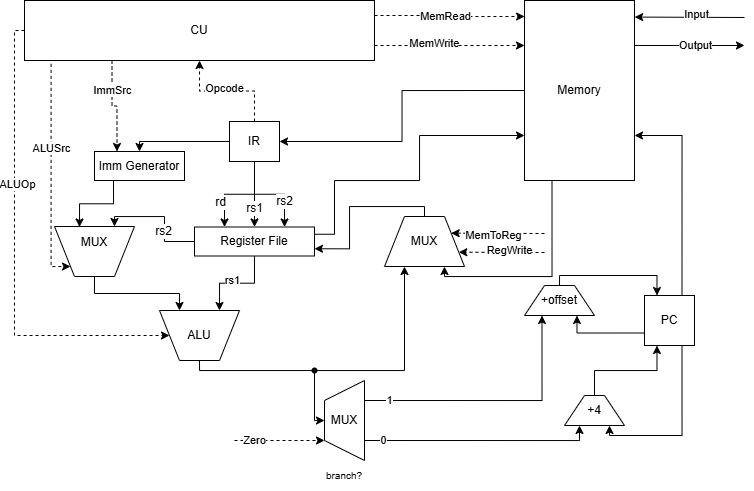

The diagram above was exported from draw.io. Its source (the exported page's mxGraphModel, read from the mxfile embedded in the PNG):
<mxGraphModel dx="992" dy="535" grid="1" gridSize="10" guides="1" tooltips="1" connect="1" arrows="1" fold="1" page="1" pageScale="1" pageWidth="827" pageHeight="583" math="0" shadow="0">
  <root>
    <mxCell id="0" />
    <mxCell id="1" parent="0" />
    <mxCell id="fyrByfM95tk_CeZIZ0LE-2" value="IR" style="rounded=0;whiteSpace=wrap;html=1;" parent="1" vertex="1">
      <mxGeometry x="275" y="161" width="50" height="40" as="geometry" />
    </mxCell>
    <mxCell id="0Zevijj0dF6IMM-qmCg4-1" value="Memory" style="rounded=0;whiteSpace=wrap;html=1;" vertex="1" parent="1">
      <mxGeometry x="570" y="40" width="110" height="180" as="geometry" />
    </mxCell>
    <mxCell id="0Zevijj0dF6IMM-qmCg4-2" value="" style="endArrow=classic;html=1;rounded=0;exitX=0;exitY=0.5;exitDx=0;exitDy=0;entryX=1;entryY=0.5;entryDx=0;entryDy=0;edgeStyle=orthogonalEdgeStyle;" edge="1" parent="1" source="0Zevijj0dF6IMM-qmCg4-1" target="fyrByfM95tk_CeZIZ0LE-2">
      <mxGeometry width="50" height="50" relative="1" as="geometry">
        <mxPoint x="440" y="390" as="sourcePoint" />
        <mxPoint x="490" y="340" as="targetPoint" />
      </mxGeometry>
    </mxCell>
    <mxCell id="0Zevijj0dF6IMM-qmCg4-3" value="" style="endArrow=classic;html=1;rounded=0;dashed=1;exitX=0.5;exitY=0;exitDx=0;exitDy=0;entryX=0.5;entryY=1;entryDx=0;entryDy=0;edgeStyle=orthogonalEdgeStyle;" edge="1" parent="1" source="fyrByfM95tk_CeZIZ0LE-2" target="0Zevijj0dF6IMM-qmCg4-13">
      <mxGeometry width="50" height="50" relative="1" as="geometry">
        <mxPoint x="440" y="390" as="sourcePoint" />
        <mxPoint x="345" y="130" as="targetPoint" />
      </mxGeometry>
    </mxCell>
    <mxCell id="0Zevijj0dF6IMM-qmCg4-4" value="Opcode" style="edgeLabel;html=1;align=center;verticalAlign=middle;resizable=0;points=[];" vertex="1" connectable="0" parent="0Zevijj0dF6IMM-qmCg4-3">
      <mxGeometry x="0.0433" y="-3" relative="1" as="geometry">
        <mxPoint as="offset" />
      </mxGeometry>
    </mxCell>
    <mxCell id="0Zevijj0dF6IMM-qmCg4-5" value="Register File" style="rounded=0;whiteSpace=wrap;html=1;" vertex="1" parent="1">
      <mxGeometry x="240" y="266.5" width="120" height="29" as="geometry" />
    </mxCell>
    <mxCell id="0Zevijj0dF6IMM-qmCg4-6" value="" style="endArrow=classic;html=1;rounded=0;exitX=0.5;exitY=1;exitDx=0;exitDy=0;entryX=0.25;entryY=0;entryDx=0;entryDy=0;edgeStyle=orthogonalEdgeStyle;" edge="1" parent="1" source="fyrByfM95tk_CeZIZ0LE-2" target="0Zevijj0dF6IMM-qmCg4-5">
      <mxGeometry width="50" height="50" relative="1" as="geometry">
        <mxPoint x="440" y="390" as="sourcePoint" />
        <mxPoint x="490" y="340" as="targetPoint" />
      </mxGeometry>
    </mxCell>
    <mxCell id="0Zevijj0dF6IMM-qmCg4-7" value="rd" style="edgeLabel;html=1;align=center;verticalAlign=middle;resizable=0;points=[];fontSize=12;" vertex="1" connectable="0" parent="0Zevijj0dF6IMM-qmCg4-6">
      <mxGeometry x="0.1046" y="-3" relative="1" as="geometry">
        <mxPoint x="-15" y="11" as="offset" />
      </mxGeometry>
    </mxCell>
    <mxCell id="0Zevijj0dF6IMM-qmCg4-8" value="" style="endArrow=classic;html=1;rounded=0;exitX=0.5;exitY=1;exitDx=0;exitDy=0;entryX=0.5;entryY=0;entryDx=0;entryDy=0;edgeStyle=orthogonalEdgeStyle;" edge="1" parent="1" source="fyrByfM95tk_CeZIZ0LE-2" target="0Zevijj0dF6IMM-qmCg4-5">
      <mxGeometry width="50" height="50" relative="1" as="geometry">
        <mxPoint x="170" y="440" as="sourcePoint" />
        <mxPoint x="220" y="390" as="targetPoint" />
      </mxGeometry>
    </mxCell>
    <mxCell id="0Zevijj0dF6IMM-qmCg4-9" value="rs1" style="edgeLabel;html=1;align=center;verticalAlign=middle;resizable=0;points=[];fontSize=12;" vertex="1" connectable="0" parent="0Zevijj0dF6IMM-qmCg4-8">
      <mxGeometry x="0.416" relative="1" as="geometry">
        <mxPoint as="offset" />
      </mxGeometry>
    </mxCell>
    <mxCell id="0Zevijj0dF6IMM-qmCg4-10" value="" style="endArrow=classic;html=1;rounded=0;exitX=0.5;exitY=1;exitDx=0;exitDy=0;entryX=0.75;entryY=0;entryDx=0;entryDy=0;edgeStyle=orthogonalEdgeStyle;" edge="1" parent="1" source="fyrByfM95tk_CeZIZ0LE-2" target="0Zevijj0dF6IMM-qmCg4-5">
      <mxGeometry width="50" height="50" relative="1" as="geometry">
        <mxPoint x="170" y="440" as="sourcePoint" />
        <mxPoint x="220" y="390" as="targetPoint" />
      </mxGeometry>
    </mxCell>
    <mxCell id="0Zevijj0dF6IMM-qmCg4-11" value="rs2" style="edgeLabel;html=1;align=center;verticalAlign=middle;resizable=0;points=[];fontSize=12;" vertex="1" connectable="0" parent="0Zevijj0dF6IMM-qmCg4-10">
      <mxGeometry x="0.4537" relative="1" as="geometry">
        <mxPoint as="offset" />
      </mxGeometry>
    </mxCell>
    <mxCell id="0Zevijj0dF6IMM-qmCg4-12" value="Imm Generator" style="rounded=0;whiteSpace=wrap;html=1;" vertex="1" parent="1">
      <mxGeometry x="140" y="191" width="90" height="29" as="geometry" />
    </mxCell>
    <mxCell id="0Zevijj0dF6IMM-qmCg4-13" value="CU" style="rounded=0;whiteSpace=wrap;html=1;" vertex="1" parent="1">
      <mxGeometry x="70" y="40" width="350" height="60" as="geometry" />
    </mxCell>
    <mxCell id="0Zevijj0dF6IMM-qmCg4-14" value="" style="endArrow=classic;html=1;rounded=0;exitX=0;exitY=0.5;exitDx=0;exitDy=0;entryX=0.5;entryY=0;entryDx=0;entryDy=0;edgeStyle=orthogonalEdgeStyle;" edge="1" parent="1" source="fyrByfM95tk_CeZIZ0LE-2" target="0Zevijj0dF6IMM-qmCg4-12">
      <mxGeometry width="50" height="50" relative="1" as="geometry">
        <mxPoint x="450" y="340" as="sourcePoint" />
        <mxPoint x="500" y="290" as="targetPoint" />
      </mxGeometry>
    </mxCell>
    <mxCell id="0Zevijj0dF6IMM-qmCg4-15" value="" style="endArrow=classic;html=1;rounded=0;dashed=1;exitX=0.076;exitY=1.056;exitDx=0;exitDy=0;exitPerimeter=0;entryX=1;entryY=0;entryDx=0;entryDy=0;elbow=vertical;edgeStyle=orthogonalEdgeStyle;" edge="1" parent="1" source="0Zevijj0dF6IMM-qmCg4-13" target="0Zevijj0dF6IMM-qmCg4-28">
      <mxGeometry width="50" height="50" relative="1" as="geometry">
        <mxPoint x="650" y="170" as="sourcePoint" />
        <mxPoint x="700" y="120" as="targetPoint" />
        <Array as="points">
          <mxPoint x="97" y="306" />
        </Array>
      </mxGeometry>
    </mxCell>
    <mxCell id="0Zevijj0dF6IMM-qmCg4-16" value="ALUSrc" style="edgeLabel;html=1;align=center;verticalAlign=middle;resizable=0;points=[];" vertex="1" connectable="0" parent="0Zevijj0dF6IMM-qmCg4-15">
      <mxGeometry x="-0.2473" relative="1" as="geometry">
        <mxPoint as="offset" />
      </mxGeometry>
    </mxCell>
    <mxCell id="0Zevijj0dF6IMM-qmCg4-17" value="" style="endArrow=classic;html=1;rounded=0;dashed=1;exitX=0;exitY=0.5;exitDx=0;exitDy=0;entryX=0;entryY=0.5;entryDx=0;entryDy=0;edgeStyle=orthogonalEdgeStyle;" edge="1" parent="1" source="0Zevijj0dF6IMM-qmCg4-13" target="0Zevijj0dF6IMM-qmCg4-34">
      <mxGeometry width="50" height="50" relative="1" as="geometry">
        <mxPoint x="700" y="212" as="sourcePoint" />
        <mxPoint x="750" y="162" as="targetPoint" />
      </mxGeometry>
    </mxCell>
    <mxCell id="0Zevijj0dF6IMM-qmCg4-18" value="ALUOp" style="edgeLabel;html=1;align=center;verticalAlign=middle;resizable=0;points=[];" vertex="1" connectable="0" parent="0Zevijj0dF6IMM-qmCg4-17">
      <mxGeometry x="-0.3018" y="3" relative="1" as="geometry">
        <mxPoint as="offset" />
      </mxGeometry>
    </mxCell>
    <mxCell id="0Zevijj0dF6IMM-qmCg4-19" value="" style="endArrow=classic;html=1;rounded=0;dashed=1;exitX=1;exitY=0.25;exitDx=0;exitDy=0;entryX=0.001;entryY=0.089;entryDx=0;entryDy=0;entryPerimeter=0;edgeStyle=orthogonalEdgeStyle;" edge="1" parent="1" source="0Zevijj0dF6IMM-qmCg4-13" target="0Zevijj0dF6IMM-qmCg4-1">
      <mxGeometry width="50" height="50" relative="1" as="geometry">
        <mxPoint x="620" y="90" as="sourcePoint" />
        <mxPoint x="670" y="40" as="targetPoint" />
      </mxGeometry>
    </mxCell>
    <mxCell id="0Zevijj0dF6IMM-qmCg4-20" value="MemRead" style="edgeLabel;html=1;align=center;verticalAlign=middle;resizable=0;points=[];" vertex="1" connectable="0" parent="0Zevijj0dF6IMM-qmCg4-19">
      <mxGeometry x="0.1164" y="1" relative="1" as="geometry">
        <mxPoint x="-13" as="offset" />
      </mxGeometry>
    </mxCell>
    <mxCell id="0Zevijj0dF6IMM-qmCg4-21" value="" style="endArrow=classic;html=1;rounded=0;dashed=1;exitX=1;exitY=0.75;exitDx=0;exitDy=0;entryX=0;entryY=0.25;entryDx=0;entryDy=0;edgeStyle=orthogonalEdgeStyle;" edge="1" parent="1" source="0Zevijj0dF6IMM-qmCg4-13" target="0Zevijj0dF6IMM-qmCg4-1">
      <mxGeometry width="50" height="50" relative="1" as="geometry">
        <mxPoint x="740" y="112" as="sourcePoint" />
        <mxPoint x="790" y="62" as="targetPoint" />
      </mxGeometry>
    </mxCell>
    <mxCell id="0Zevijj0dF6IMM-qmCg4-22" value="MemWrite" style="edgeLabel;html=1;align=center;verticalAlign=middle;resizable=0;points=[];" vertex="1" connectable="0" parent="0Zevijj0dF6IMM-qmCg4-21">
      <mxGeometry x="-0.2109" y="2" relative="1" as="geometry">
        <mxPoint as="offset" />
      </mxGeometry>
    </mxCell>
    <mxCell id="0Zevijj0dF6IMM-qmCg4-23" value="" style="endArrow=classic;html=1;rounded=0;dashed=1;entryX=1;entryY=0.25;entryDx=0;entryDy=0;" edge="1" parent="1" target="0Zevijj0dF6IMM-qmCg4-38">
      <mxGeometry width="50" height="50" relative="1" as="geometry">
        <mxPoint x="590" y="273" as="sourcePoint" />
        <mxPoint x="800" y="75" as="targetPoint" />
      </mxGeometry>
    </mxCell>
    <mxCell id="0Zevijj0dF6IMM-qmCg4-24" value="MemToReg" style="edgeLabel;html=1;align=center;verticalAlign=middle;resizable=0;points=[];" vertex="1" connectable="0" parent="0Zevijj0dF6IMM-qmCg4-23">
      <mxGeometry x="0.0982" y="2" relative="1" as="geometry">
        <mxPoint as="offset" />
      </mxGeometry>
    </mxCell>
    <mxCell id="0Zevijj0dF6IMM-qmCg4-25" value="" style="endArrow=classic;html=1;rounded=0;dashed=1;entryX=1;entryY=0.75;entryDx=0;entryDy=0;" edge="1" parent="1" target="0Zevijj0dF6IMM-qmCg4-38">
      <mxGeometry width="50" height="50" relative="1" as="geometry">
        <mxPoint x="590" y="292" as="sourcePoint" />
        <mxPoint x="850" y="135" as="targetPoint" />
      </mxGeometry>
    </mxCell>
    <mxCell id="0Zevijj0dF6IMM-qmCg4-26" value="RegWrite" style="edgeLabel;html=1;align=center;verticalAlign=middle;resizable=0;points=[];" vertex="1" connectable="0" parent="0Zevijj0dF6IMM-qmCg4-25">
      <mxGeometry x="-0.1745" y="-2" relative="1" as="geometry">
        <mxPoint as="offset" />
      </mxGeometry>
    </mxCell>
    <mxCell id="0Zevijj0dF6IMM-qmCg4-28" value="" style="shape=trapezoid;perimeter=trapezoidPerimeter;whiteSpace=wrap;html=1;fixedSize=1;size=20;rotation=-180;" vertex="1" parent="1">
      <mxGeometry x="100" y="266" width="80" height="50" as="geometry" />
    </mxCell>
    <mxCell id="0Zevijj0dF6IMM-qmCg4-29" value="MUX" style="text;html=1;align=center;verticalAlign=middle;whiteSpace=wrap;rounded=0;" vertex="1" parent="1">
      <mxGeometry x="110" y="266.5" width="60" height="30" as="geometry" />
    </mxCell>
    <mxCell id="0Zevijj0dF6IMM-qmCg4-30" value="" style="endArrow=classic;html=1;rounded=0;exitX=0.211;exitY=1.01;exitDx=0;exitDy=0;entryX=0.25;entryY=0;entryDx=0;entryDy=0;edgeStyle=orthogonalEdgeStyle;exitPerimeter=0;" edge="1" parent="1" source="0Zevijj0dF6IMM-qmCg4-12" target="0Zevijj0dF6IMM-qmCg4-29">
      <mxGeometry width="50" height="50" relative="1" as="geometry">
        <mxPoint x="450" y="320" as="sourcePoint" />
        <mxPoint x="500" y="270" as="targetPoint" />
      </mxGeometry>
    </mxCell>
    <mxCell id="0Zevijj0dF6IMM-qmCg4-31" value="" style="endArrow=classic;html=1;rounded=0;exitX=0;exitY=0.5;exitDx=0;exitDy=0;entryX=0.25;entryY=1;entryDx=0;entryDy=0;edgeStyle=orthogonalEdgeStyle;" edge="1" parent="1" source="0Zevijj0dF6IMM-qmCg4-5" target="0Zevijj0dF6IMM-qmCg4-28">
      <mxGeometry width="50" height="50" relative="1" as="geometry">
        <mxPoint x="450" y="240" as="sourcePoint" />
        <mxPoint x="500" y="190" as="targetPoint" />
      </mxGeometry>
    </mxCell>
    <mxCell id="0Zevijj0dF6IMM-qmCg4-32" value="rs2" style="edgeLabel;html=1;align=center;verticalAlign=middle;resizable=0;points=[];fontSize=12;" vertex="1" connectable="0" parent="0Zevijj0dF6IMM-qmCg4-31">
      <mxGeometry x="-0.2916" y="1" relative="1" as="geometry">
        <mxPoint as="offset" />
      </mxGeometry>
    </mxCell>
    <mxCell id="0Zevijj0dF6IMM-qmCg4-33" value="" style="shape=trapezoid;perimeter=trapezoidPerimeter;whiteSpace=wrap;html=1;fixedSize=1;size=20;rotation=-180;" vertex="1" parent="1">
      <mxGeometry x="205" y="350" width="80" height="50" as="geometry" />
    </mxCell>
    <mxCell id="0Zevijj0dF6IMM-qmCg4-34" value="ALU" style="text;html=1;align=center;verticalAlign=middle;whiteSpace=wrap;rounded=0;" vertex="1" parent="1">
      <mxGeometry x="215" y="360" width="60" height="30" as="geometry" />
    </mxCell>
    <mxCell id="0Zevijj0dF6IMM-qmCg4-35" value="" style="endArrow=classic;html=1;rounded=0;exitX=0.5;exitY=0;exitDx=0;exitDy=0;entryX=0.75;entryY=1;entryDx=0;entryDy=0;edgeStyle=orthogonalEdgeStyle;" edge="1" parent="1" source="0Zevijj0dF6IMM-qmCg4-28" target="0Zevijj0dF6IMM-qmCg4-33">
      <mxGeometry width="50" height="50" relative="1" as="geometry">
        <mxPoint x="450" y="300" as="sourcePoint" />
        <mxPoint x="500" y="250" as="targetPoint" />
      </mxGeometry>
    </mxCell>
    <mxCell id="0Zevijj0dF6IMM-qmCg4-36" value="" style="endArrow=classic;html=1;rounded=0;exitX=0.5;exitY=1;exitDx=0;exitDy=0;entryX=0.25;entryY=1;entryDx=0;entryDy=0;edgeStyle=orthogonalEdgeStyle;" edge="1" parent="1" source="0Zevijj0dF6IMM-qmCg4-5" target="0Zevijj0dF6IMM-qmCg4-33">
      <mxGeometry width="50" height="50" relative="1" as="geometry">
        <mxPoint x="450" y="300" as="sourcePoint" />
        <mxPoint x="500" y="250" as="targetPoint" />
      </mxGeometry>
    </mxCell>
    <mxCell id="0Zevijj0dF6IMM-qmCg4-37" value="rs1" style="edgeLabel;html=1;align=center;verticalAlign=middle;resizable=0;points=[];" vertex="1" connectable="0" parent="0Zevijj0dF6IMM-qmCg4-36">
      <mxGeometry x="0.1078" y="-3" relative="1" as="geometry">
        <mxPoint as="offset" />
      </mxGeometry>
    </mxCell>
    <mxCell id="0Zevijj0dF6IMM-qmCg4-38" value="MUX" style="shape=trapezoid;perimeter=trapezoidPerimeter;whiteSpace=wrap;html=1;fixedSize=1;size=20;rotation=0;" vertex="1" parent="1">
      <mxGeometry x="430" y="256" width="80" height="50" as="geometry" />
    </mxCell>
    <mxCell id="0Zevijj0dF6IMM-qmCg4-40" value="" style="endArrow=classic;html=1;rounded=0;exitX=0.5;exitY=0;exitDx=0;exitDy=0;entryX=0.25;entryY=1;entryDx=0;entryDy=0;edgeStyle=orthogonalEdgeStyle;" edge="1" parent="1" source="0Zevijj0dF6IMM-qmCg4-33" target="0Zevijj0dF6IMM-qmCg4-38">
      <mxGeometry width="50" height="50" relative="1" as="geometry">
        <mxPoint x="330" y="420" as="sourcePoint" />
        <mxPoint x="380" y="370" as="targetPoint" />
      </mxGeometry>
    </mxCell>
    <mxCell id="0Zevijj0dF6IMM-qmCg4-41" value="" style="endArrow=classic;html=1;rounded=0;exitX=0.423;exitY=0.95;exitDx=0;exitDy=0;exitPerimeter=0;entryX=0.5;entryY=0;entryDx=0;entryDy=0;edgeStyle=orthogonalEdgeStyle;" edge="1" parent="1" source="0Zevijj0dF6IMM-qmCg4-42" target="0Zevijj0dF6IMM-qmCg4-44">
      <mxGeometry width="50" height="50" relative="1" as="geometry">
        <mxPoint x="505" y="390" as="sourcePoint" />
        <mxPoint x="440" y="480" as="targetPoint" />
      </mxGeometry>
    </mxCell>
    <mxCell id="0Zevijj0dF6IMM-qmCg4-43" value="" style="endArrow=classic;html=1;rounded=0;" edge="1" parent="1" target="0Zevijj0dF6IMM-qmCg4-42">
      <mxGeometry width="50" height="50" relative="1" as="geometry">
        <mxPoint x="360" y="410" as="sourcePoint" />
        <mxPoint x="440" y="480" as="targetPoint" />
      </mxGeometry>
    </mxCell>
    <mxCell id="0Zevijj0dF6IMM-qmCg4-42" value="" style="shape=waypoint;sketch=0;fillStyle=solid;size=6;pointerEvents=1;points=[];fillColor=none;resizable=0;rotatable=0;perimeter=centerPerimeter;snapToPoint=1;" vertex="1" parent="1">
      <mxGeometry x="350" y="400" width="20" height="20" as="geometry" />
    </mxCell>
    <mxCell id="0Zevijj0dF6IMM-qmCg4-44" value="" style="shape=trapezoid;perimeter=trapezoidPerimeter;whiteSpace=wrap;html=1;fixedSize=1;rotation=-90;" vertex="1" parent="1">
      <mxGeometry x="350" y="440" width="80" height="40" as="geometry" />
    </mxCell>
    <mxCell id="0Zevijj0dF6IMM-qmCg4-46" value="MUX" style="text;html=1;align=center;verticalAlign=middle;whiteSpace=wrap;rounded=0;" vertex="1" parent="1">
      <mxGeometry x="360" y="445" width="60" height="30" as="geometry" />
    </mxCell>
    <mxCell id="0Zevijj0dF6IMM-qmCg4-47" value="branch?" style="text;html=1;align=center;verticalAlign=middle;whiteSpace=wrap;rounded=0;fontSize=10;" vertex="1" parent="1">
      <mxGeometry x="360" y="500" width="60" height="30" as="geometry" />
    </mxCell>
    <mxCell id="0Zevijj0dF6IMM-qmCg4-48" value="PC" style="rounded=0;whiteSpace=wrap;html=1;" vertex="1" parent="1">
      <mxGeometry x="690" y="335" width="50" height="50" as="geometry" />
    </mxCell>
    <mxCell id="0Zevijj0dF6IMM-qmCg4-49" value="" style="endArrow=classic;html=1;rounded=0;exitX=0.25;exitY=1;exitDx=0;exitDy=0;edgeStyle=orthogonalEdgeStyle;entryX=0.25;entryY=1;entryDx=0;entryDy=0;" edge="1" parent="1" source="0Zevijj0dF6IMM-qmCg4-44" target="0Zevijj0dF6IMM-qmCg4-51">
      <mxGeometry width="50" height="50" relative="1" as="geometry">
        <mxPoint x="490" y="480" as="sourcePoint" />
        <mxPoint x="540" y="480" as="targetPoint" />
      </mxGeometry>
    </mxCell>
    <mxCell id="0Zevijj0dF6IMM-qmCg4-50" value="0" style="edgeLabel;html=1;align=center;verticalAlign=middle;resizable=0;points=[];" vertex="1" connectable="0" parent="0Zevijj0dF6IMM-qmCg4-49">
      <mxGeometry x="-0.9286" y="-1" relative="1" as="geometry">
        <mxPoint x="10" y="-1" as="offset" />
      </mxGeometry>
    </mxCell>
    <mxCell id="0Zevijj0dF6IMM-qmCg4-51" value="+4" style="shape=trapezoid;perimeter=trapezoidPerimeter;whiteSpace=wrap;html=1;fixedSize=1;size=20;rotation=0;" vertex="1" parent="1">
      <mxGeometry x="610" y="435" width="60" height="30" as="geometry" />
    </mxCell>
    <mxCell id="0Zevijj0dF6IMM-qmCg4-53" value="" style="endArrow=classic;html=1;rounded=0;exitX=0.75;exitY=1;exitDx=0;exitDy=0;entryX=0.75;entryY=1;entryDx=0;entryDy=0;edgeStyle=orthogonalEdgeStyle;" edge="1" parent="1" source="0Zevijj0dF6IMM-qmCg4-48" target="0Zevijj0dF6IMM-qmCg4-51">
      <mxGeometry width="50" height="50" relative="1" as="geometry">
        <mxPoint x="390" y="405" as="sourcePoint" />
        <mxPoint x="440" y="355" as="targetPoint" />
      </mxGeometry>
    </mxCell>
    <mxCell id="0Zevijj0dF6IMM-qmCg4-54" value="" style="endArrow=classic;html=1;rounded=0;exitX=0.5;exitY=0;exitDx=0;exitDy=0;entryX=0.25;entryY=1;entryDx=0;entryDy=0;edgeStyle=orthogonalEdgeStyle;" edge="1" parent="1" source="0Zevijj0dF6IMM-qmCg4-51" target="0Zevijj0dF6IMM-qmCg4-48">
      <mxGeometry width="50" height="50" relative="1" as="geometry">
        <mxPoint x="390" y="405" as="sourcePoint" />
        <mxPoint x="440" y="355" as="targetPoint" />
      </mxGeometry>
    </mxCell>
    <mxCell id="0Zevijj0dF6IMM-qmCg4-55" value="" style="endArrow=classic;html=1;rounded=0;dashed=1;entryX=0.25;entryY=0;entryDx=0;entryDy=0;" edge="1" parent="1" target="0Zevijj0dF6IMM-qmCg4-44">
      <mxGeometry width="50" height="50" relative="1" as="geometry">
        <mxPoint x="280" y="480" as="sourcePoint" />
        <mxPoint x="325" y="440" as="targetPoint" />
      </mxGeometry>
    </mxCell>
    <mxCell id="0Zevijj0dF6IMM-qmCg4-56" value="Zero" style="edgeLabel;html=1;align=center;verticalAlign=middle;resizable=0;points=[];" vertex="1" connectable="0" parent="0Zevijj0dF6IMM-qmCg4-55">
      <mxGeometry x="0.392" y="-1" relative="1" as="geometry">
        <mxPoint x="-43" y="-1" as="offset" />
      </mxGeometry>
    </mxCell>
    <mxCell id="0Zevijj0dF6IMM-qmCg4-57" value="+offset" style="shape=trapezoid;perimeter=trapezoidPerimeter;whiteSpace=wrap;html=1;fixedSize=1;size=20;rotation=0;" vertex="1" parent="1">
      <mxGeometry x="570" y="325" width="70" height="30" as="geometry" />
    </mxCell>
    <mxCell id="0Zevijj0dF6IMM-qmCg4-58" value="" style="endArrow=classic;html=1;rounded=0;exitX=0.75;exitY=1;exitDx=0;exitDy=0;entryX=0.25;entryY=1;entryDx=0;entryDy=0;edgeStyle=orthogonalEdgeStyle;" edge="1" parent="1" source="0Zevijj0dF6IMM-qmCg4-44" target="0Zevijj0dF6IMM-qmCg4-57">
      <mxGeometry width="50" height="50" relative="1" as="geometry">
        <mxPoint x="470" y="380" as="sourcePoint" />
        <mxPoint x="520" y="330" as="targetPoint" />
      </mxGeometry>
    </mxCell>
    <mxCell id="0Zevijj0dF6IMM-qmCg4-59" value="1" style="edgeLabel;html=1;align=center;verticalAlign=middle;resizable=0;points=[];" vertex="1" connectable="0" parent="0Zevijj0dF6IMM-qmCg4-58">
      <mxGeometry x="-0.8147" relative="1" as="geometry">
        <mxPoint as="offset" />
      </mxGeometry>
    </mxCell>
    <mxCell id="0Zevijj0dF6IMM-qmCg4-60" value="" style="endArrow=classic;html=1;rounded=0;exitX=0;exitY=0.75;exitDx=0;exitDy=0;entryX=0.75;entryY=1;entryDx=0;entryDy=0;edgeStyle=orthogonalEdgeStyle;" edge="1" parent="1" source="0Zevijj0dF6IMM-qmCg4-48" target="0Zevijj0dF6IMM-qmCg4-57">
      <mxGeometry width="50" height="50" relative="1" as="geometry">
        <mxPoint x="540" y="375" as="sourcePoint" />
        <mxPoint x="590" y="325" as="targetPoint" />
      </mxGeometry>
    </mxCell>
    <mxCell id="0Zevijj0dF6IMM-qmCg4-61" value="" style="endArrow=classic;html=1;rounded=0;exitX=0.5;exitY=0;exitDx=0;exitDy=0;entryX=0.25;entryY=0;entryDx=0;entryDy=0;edgeStyle=orthogonalEdgeStyle;" edge="1" parent="1" source="0Zevijj0dF6IMM-qmCg4-57" target="0Zevijj0dF6IMM-qmCg4-48">
      <mxGeometry width="50" height="50" relative="1" as="geometry">
        <mxPoint x="540" y="290" as="sourcePoint" />
        <mxPoint x="590" y="240" as="targetPoint" />
      </mxGeometry>
    </mxCell>
    <mxCell id="0Zevijj0dF6IMM-qmCg4-62" value="" style="endArrow=classic;html=1;rounded=0;exitX=0.25;exitY=1;exitDx=0;exitDy=0;entryX=0.75;entryY=1;entryDx=0;entryDy=0;edgeStyle=orthogonalEdgeStyle;" edge="1" parent="1" source="0Zevijj0dF6IMM-qmCg4-1" target="0Zevijj0dF6IMM-qmCg4-38">
      <mxGeometry width="50" height="50" relative="1" as="geometry">
        <mxPoint x="540" y="310" as="sourcePoint" />
        <mxPoint x="590" y="260" as="targetPoint" />
      </mxGeometry>
    </mxCell>
    <mxCell id="0Zevijj0dF6IMM-qmCg4-63" value="" style="endArrow=classic;html=1;rounded=0;exitX=0.75;exitY=0;exitDx=0;exitDy=0;entryX=1;entryY=0.75;entryDx=0;entryDy=0;edgeStyle=orthogonalEdgeStyle;" edge="1" parent="1" source="0Zevijj0dF6IMM-qmCg4-48" target="0Zevijj0dF6IMM-qmCg4-1">
      <mxGeometry width="50" height="50" relative="1" as="geometry">
        <mxPoint x="470" y="320" as="sourcePoint" />
        <mxPoint x="520" y="270" as="targetPoint" />
      </mxGeometry>
    </mxCell>
    <mxCell id="0Zevijj0dF6IMM-qmCg4-67" value="" style="endArrow=classic;html=1;rounded=0;exitX=0.5;exitY=0;exitDx=0;exitDy=0;entryX=1;entryY=0.75;entryDx=0;entryDy=0;edgeStyle=orthogonalEdgeStyle;" edge="1" parent="1" source="0Zevijj0dF6IMM-qmCg4-38" target="0Zevijj0dF6IMM-qmCg4-5">
      <mxGeometry width="50" height="50" relative="1" as="geometry">
        <mxPoint x="440" y="300" as="sourcePoint" />
        <mxPoint x="490" y="250" as="targetPoint" />
      </mxGeometry>
    </mxCell>
    <mxCell id="0Zevijj0dF6IMM-qmCg4-68" value="" style="endArrow=classic;html=1;rounded=0;exitX=1;exitY=0.25;exitDx=0;exitDy=0;entryX=0;entryY=0.75;entryDx=0;entryDy=0;edgeStyle=orthogonalEdgeStyle;" edge="1" parent="1" source="0Zevijj0dF6IMM-qmCg4-5" target="0Zevijj0dF6IMM-qmCg4-1">
      <mxGeometry width="50" height="50" relative="1" as="geometry">
        <mxPoint x="380" y="300" as="sourcePoint" />
        <mxPoint x="430" y="250" as="targetPoint" />
        <Array as="points">
          <mxPoint x="380" y="274" />
          <mxPoint x="380" y="220" />
          <mxPoint x="465" y="220" />
          <mxPoint x="465" y="175" />
        </Array>
      </mxGeometry>
    </mxCell>
    <mxCell id="0Zevijj0dF6IMM-qmCg4-69" value="" style="endArrow=classic;html=1;rounded=0;entryX=1.002;entryY=0.092;entryDx=0;entryDy=0;entryPerimeter=0;" edge="1" parent="1" target="0Zevijj0dF6IMM-qmCg4-1">
      <mxGeometry width="50" height="50" relative="1" as="geometry">
        <mxPoint x="790" y="57" as="sourcePoint" />
        <mxPoint x="790" y="150" as="targetPoint" />
      </mxGeometry>
    </mxCell>
    <mxCell id="0Zevijj0dF6IMM-qmCg4-70" value="Input" style="edgeLabel;html=1;align=center;verticalAlign=middle;resizable=0;points=[];" vertex="1" connectable="0" parent="0Zevijj0dF6IMM-qmCg4-69">
      <mxGeometry x="-0.1124" y="-3" relative="1" as="geometry">
        <mxPoint as="offset" />
      </mxGeometry>
    </mxCell>
    <mxCell id="0Zevijj0dF6IMM-qmCg4-71" value="" style="endArrow=classic;html=1;rounded=0;exitX=1;exitY=0.25;exitDx=0;exitDy=0;" edge="1" parent="1" source="0Zevijj0dF6IMM-qmCg4-1">
      <mxGeometry width="50" height="50" relative="1" as="geometry">
        <mxPoint x="740" y="200" as="sourcePoint" />
        <mxPoint x="790" y="85" as="targetPoint" />
      </mxGeometry>
    </mxCell>
    <mxCell id="0Zevijj0dF6IMM-qmCg4-72" value="Output" style="edgeLabel;html=1;align=center;verticalAlign=middle;resizable=0;points=[];" vertex="1" connectable="0" parent="0Zevijj0dF6IMM-qmCg4-71">
      <mxGeometry x="0.1144" relative="1" as="geometry">
        <mxPoint as="offset" />
      </mxGeometry>
    </mxCell>
    <mxCell id="0Zevijj0dF6IMM-qmCg4-73" value="" style="endArrow=classic;html=1;rounded=0;exitX=0.25;exitY=1;exitDx=0;exitDy=0;entryX=0.25;entryY=0;entryDx=0;entryDy=0;dashed=1;edgeStyle=orthogonalEdgeStyle;" edge="1" parent="1" source="0Zevijj0dF6IMM-qmCg4-13" target="0Zevijj0dF6IMM-qmCg4-12">
      <mxGeometry width="50" height="50" relative="1" as="geometry">
        <mxPoint x="360" y="270" as="sourcePoint" />
        <mxPoint x="410" y="220" as="targetPoint" />
      </mxGeometry>
    </mxCell>
    <mxCell id="0Zevijj0dF6IMM-qmCg4-74" value="ImmSrc" style="edgeLabel;html=1;align=center;verticalAlign=middle;resizable=0;points=[];" vertex="1" connectable="0" parent="0Zevijj0dF6IMM-qmCg4-73">
      <mxGeometry x="-0.375" relative="1" as="geometry">
        <mxPoint as="offset" />
      </mxGeometry>
    </mxCell>
  </root>
</mxGraphModel>